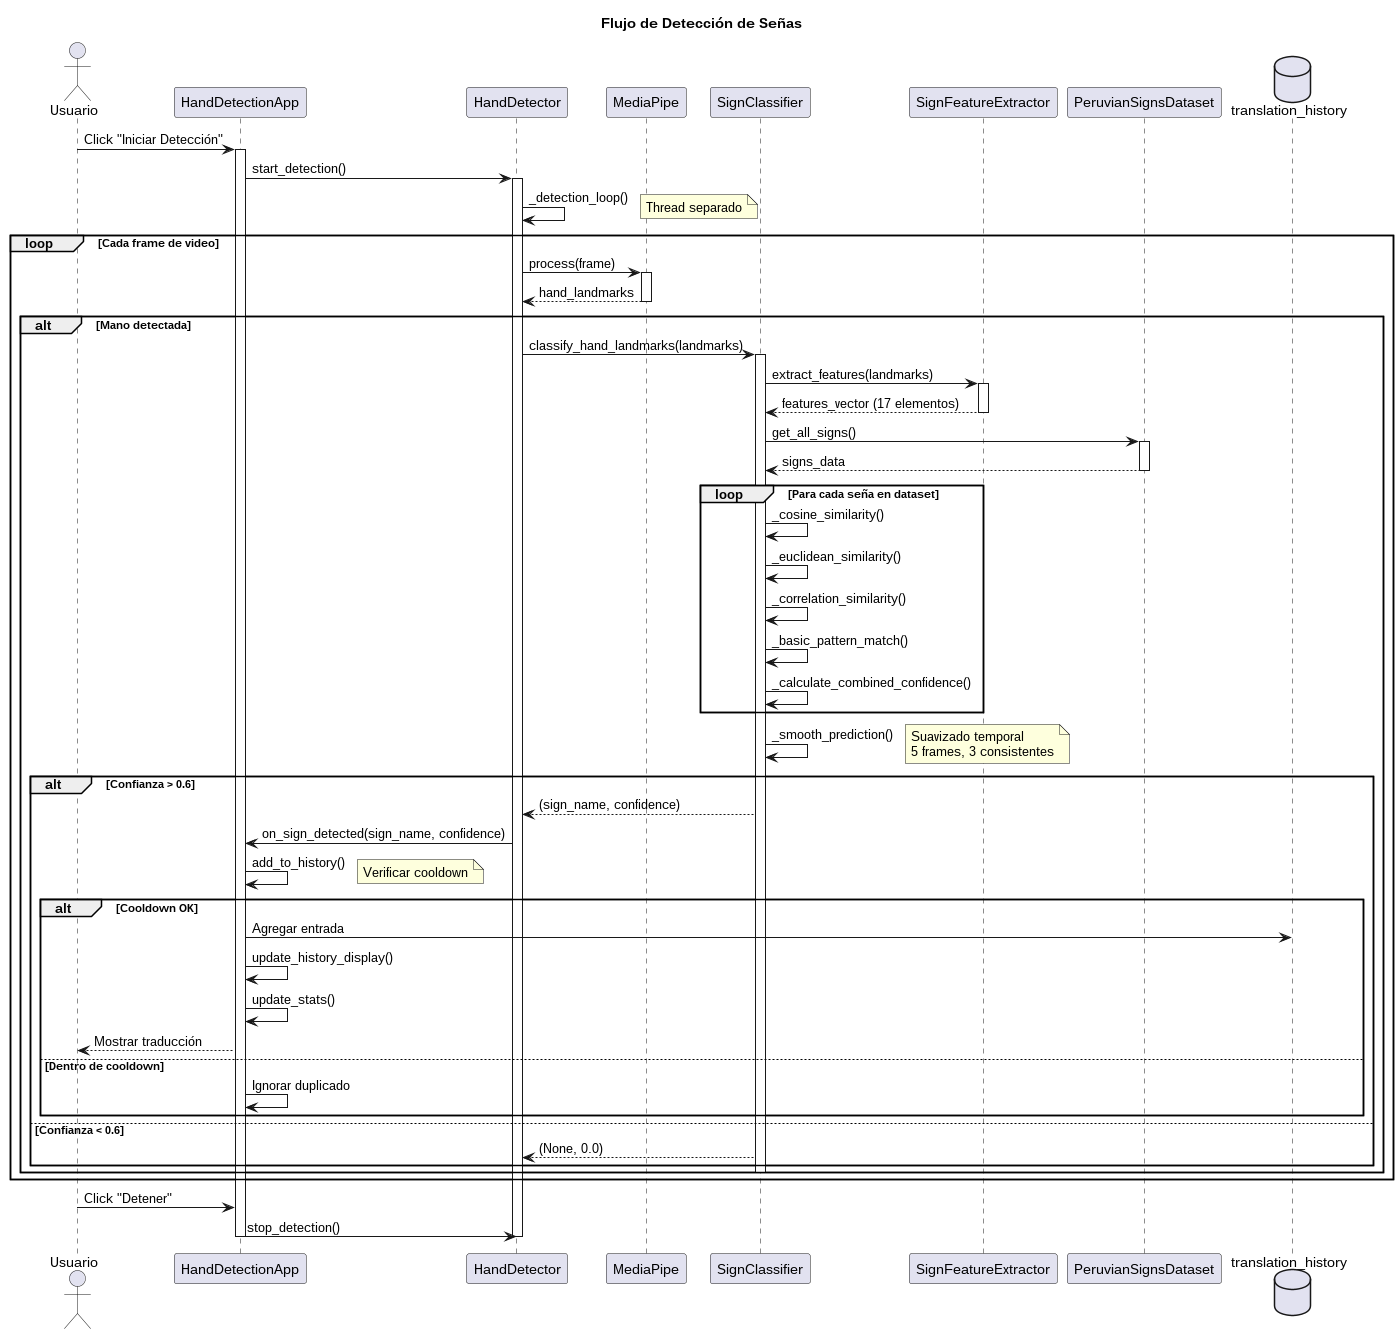

The diagram above was rendered by PlantUML. Its source (embedded in the PNG):
@startuml Flujo_Deteccion_Señas

title Flujo de Detección de Señas

actor Usuario
participant "HandDetectionApp" as App
participant "HandDetector" as Detector
participant "MediaPipe" as MP
participant "SignClassifier" as Classifier
participant "SignFeatureExtractor" as Extractor
participant "PeruvianSignsDataset" as Dataset
database "translation_history" as History

Usuario -> App: Click "Iniciar Detección"
activate App

App -> Detector: start_detection()
activate Detector

Detector -> Detector: _detection_loop()
note right: Thread separado

loop Cada frame de video
    Detector -> MP: process(frame)
    activate MP
    MP --> Detector: hand_landmarks
    deactivate MP
    
    alt Mano detectada
        Detector -> Classifier: classify_hand_landmarks(landmarks)
        activate Classifier
        
        Classifier -> Extractor: extract_features(landmarks)
        activate Extractor
        Extractor --> Classifier: features_vector (17 elementos)
        deactivate Extractor
        
        Classifier -> Dataset: get_all_signs()
        activate Dataset
        Dataset --> Classifier: signs_data
        deactivate Dataset
        
        loop Para cada seña en dataset
            Classifier -> Classifier: _cosine_similarity()
            Classifier -> Classifier: _euclidean_similarity()
            Classifier -> Classifier: _correlation_similarity()
            Classifier -> Classifier: _basic_pattern_match()
            Classifier -> Classifier: _calculate_combined_confidence()
        end
        
        Classifier -> Classifier: _smooth_prediction()
        note right: Suavizado temporal\n5 frames, 3 consistentes
        
        alt Confianza > 0.6
            Classifier --> Detector: (sign_name, confidence)
            Detector -> App: on_sign_detected(sign_name, confidence)
            
            App -> App: add_to_history()
            note right: Verificar cooldown
            
            alt Cooldown OK
                App -> History: Agregar entrada
                App -> App: update_history_display()
                App -> App: update_stats()
                App --> Usuario: Mostrar traducción
            else Dentro de cooldown
                App -> App: Ignorar duplicado
            end
        else Confianza < 0.6
            Classifier --> Detector: (None, 0.0)
        end
        
        deactivate Classifier
    end
end

Usuario -> App: Click "Detener"
App -> Detector: stop_detection()
deactivate Detector
deactivate App

@enduml